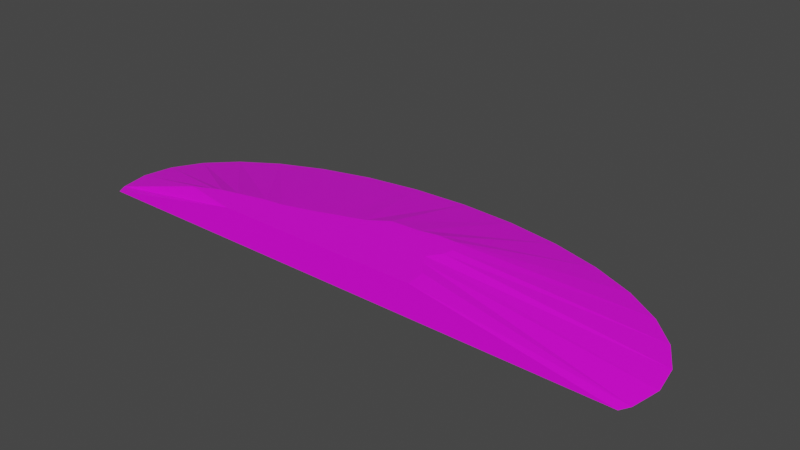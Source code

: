 # Source: terrain_steep_hill_158.blend  (saved by Blender 3.0.42; exported with 4.5.12 LTS)
import bpy
from mathutils import Matrix  # noqa: F401  (used for matrix-valued properties, if any)

bpy.ops.wm.read_factory_settings(use_empty=True)
scene = bpy.context.scene
scene.name = 'Scene'

# ---- collections
col_collection = bpy.data.collections.new('Collection'); scene.collection.children.link(col_collection)

# ---- images (referenced by path relative to the original .blend; pixels are not part of the script)
import os
ASSET_DIR = os.environ.get("B2B_ASSET_DIR", "")  # directory of the original .blend (textures are referenced by path, not embedded)
HERE = os.path.dirname(os.path.abspath(__file__))  # packed textures are extracted next to this script under _unpacked/

def load_image(name, relpath, width, height, colorspace="sRGB"):
    """Load a texture the original file referenced (path relative to the .blend, or extracted next to this script)."""
    p = next((c for c in (os.path.join(HERE, relpath), os.path.join(ASSET_DIR, relpath)) if relpath and os.path.exists(c)), "")
    if p:
        img = bpy.data.images.load(p, check_existing=True)
        img.name = name
    else:  # same state as the original file: an image datablock whose file is absent (Cycles renders it pink)
        img = bpy.data.images.new(name, width, height)
        img.source = "FILE"
        img.filepath = "//" + (relpath or name)
    img.colorspace_settings.name = colorspace
    return img
img_background_jpg = load_image('background.jpg', 'background.jpg', 1024, 1024, 'sRGB')

# ---- materials (node trees are filled in below, after node groups)
mat_material = bpy.data.materials.new('Material')
mat_material.use_transparent_shadow = False

# ---- material node trees
mat_material.use_nodes = True; mat_material.node_tree.nodes.clear()
_N = mat_material.node_tree.nodes; _L = mat_material.node_tree.links
n0 = _N.new('ShaderNodeBsdfPrincipled'); n0.name = 'Principled BSDF'; n0.location = (10, 300)
n0.distribution = 'GGX'
n0.subsurface_method = 'RANDOM_WALK_SKIN'
n0.inputs[3].default_value = 1.45
n0.inputs[27].default_value = (0.0, 0.0, 0.0, 1.0)
n0.inputs[28].default_value = 1.0
n1 = _N.new('ShaderNodeOutputMaterial'); n1.name = 'Material Output'; n1.location = (300, 300)
n2 = _N.new('ShaderNodeTexImage'); n2.name = 'Image Texture'; n2.location = (-428, 106)
n2.image = img_background_jpg
_L.new(n0.outputs[0], n1.inputs[0])
_L.new(n2.outputs[0], n0.inputs[0])
n1.is_active_output = True

# ---- world
world_world = bpy.data.worlds.new('World'); scene.world = world_world
world_world.use_nodes = True; world_world.node_tree.nodes.clear()
_N = world_world.node_tree.nodes; _L = world_world.node_tree.links
n0 = _N.new('ShaderNodeOutputWorld'); n0.name = 'World Output'; n0.location = (300, 300)
n1 = _N.new('ShaderNodeBackground'); n1.name = 'Background'; n1.location = (10, 300)
n1.inputs[0].default_value = (0.05088, 0.05088, 0.05088, 1.0)
_L.new(n1.outputs[0], n0.inputs[0])
n0.is_active_output = True
world_world.color = (0.05088, 0.05088, 0.05088)
world_world.use_sun_shadow = False
world_world.sun_shadow_jitter_overblur = 0.0

# ---- meshes
me_cylinder = bpy.data.meshes.new('Cylinder')
me_cylinder.from_pydata([(-3.461, -0.8393, -0.105), (-3.53, -0.4735, -0.105), (-3.461, -0.1078, -0.105), (-3.26, 0.244, -0.105), (-2.932, 0.5681, -0.105), (-2.492, 0.8523, -0.105), (-1.955, 1.085, -0.105), (-1.342, 1.259, -0.105), (-0.6775, 1.365, -0.105), (0.01373, 1.401, -0.105), (0.705, 1.365, -0.105), (1.37, 1.259, -0.105), (1.982, 1.085, -0.105), (2.519, 0.8523, -0.105), (2.96, 0.5681, -0.105), (3.287, 0.244, -0.105), (3.489, -0.1078, -0.105), (3.557, -0.4735, -0.105), (3.489, -0.8393, -0.105), (-1.459, -0.9608, 0.2864), (-2.154, -0.8362, 0.288), (-3.392, -0.9608, -0.105), (-2.057, -0.7892, 0.2883), (-1.92, -0.7244, 0.2887), (0.7238, 0.00537, 0.2864), (-1.832, -0.6886, 0.2884), (0.9204, -0.00116, 0.2864), (-1.633, -0.635, 0.2864), (1.021, -0.1566, 0.2864), (-1.274, -0.5468, 0.2864), (0.9983, -0.2765, 0.2864), (-1.049, -0.5207, 0.2864), (0.8877, -0.4351, 0.2864), (-0.6896, -0.4174, 0.2864), (0.9464, -0.5491, 0.2864), (-0.3653, -0.3051, 0.2864), (1.084, -0.719, 0.2864), (-0.1018, -0.2187, 0.2864), (1.104, -0.9608, 0.2864), (0.1304, -0.05883, 0.2864), (3.419, -0.9608, -0.105), (0.4766, -0.04241, 0.2864)], [], [(19, 20, 0, 21), (22, 1, 0, 20), (23, 2, 1, 22), (25, 3, 2, 23), (27, 4, 3, 25), (29, 5, 4, 27), (31, 6, 5, 29), (33, 7, 6, 31), (35, 8, 7, 33), (37, 9, 8, 35), (39, 10, 9, 37), (41, 11, 10, 39), (24, 12, 11, 41), (26, 13, 12, 24), (14, 13, 26, 28), (15, 14, 28, 30), (16, 15, 30, 32), (17, 16, 32, 34), (18, 17, 34, 36), (18, 36, 38, 40), (21, 0, 1, 2, 3, 4, 5, 6, 7, 8, 9, 10, 11, 12, 13, 14, 15, 16, 17, 18, 40), (40, 38, 19, 21), (38, 36, 34, 32, 30, 28, 26, 24, 41, 39, 37, 35, 33, 31, 29, 27, 25, 23, 22, 20, 19)])
_uv = me_cylinder.uv_layers.new(name='UVMap')
_uv.uv.foreach_set('vector', [0.8344, 0.9809, 0.7812, 0.9799, 0.7812, 0.5, 0.792, 0.5, 0.75, 0.9799, 0.75, 0.5, 0.7812, 0.5, 0.7812, 0.9799, 0.7188, 0.9799, 0.7188, 0.5, 0.75, 0.5, 0.75, 0.9799, 0.6875, 0.9799, 0.6875, 0.5, 0.7188, 0.5, 0.7188, 0.9799, 0.6562, 0.9799, 0.6562, 0.5, 0.6875, 0.5, 0.6875, 0.9799, 0.625, 0.9799, 0.625, 0.5, 0.6562, 0.5, 0.6562, 0.9799, 0.5938, 0.9799, 0.5938, 0.5, 0.625, 0.5, 0.625, 0.9799, 0.5625, 0.9799, 0.5625, 0.5, 0.5938, 0.5, 0.5938, 0.9799, 0.5312, 0.9799, 0.5312, 0.5, 0.5625, 0.5, 0.5625, 0.9799, 0.5, 0.9799, 0.5, 0.5, 0.5312, 0.5, 0.5312, 0.9799, 0.4688, 0.9799, 0.4688, 0.5, 0.5, 0.5, 0.5, 0.9799, 0.4375, 0.9799, 0.4375, 0.5, 0.4688, 0.5, 0.4688, 0.9799, 0.4062, 0.9799, 0.4062, 0.5, 0.4375, 0.5, 0.4375, 0.9799, 0.375, 0.9799, 0.375, 0.5, 0.4062, 0.5, 0.4062, 0.9799, 0.3438, 0.5, 0.375, 0.5, 0.375, 0.9799, 0.3438, 0.9799, 0.3125, 0.5, 0.3438, 0.5, 0.3438, 0.9799, 0.3125, 0.9799, 0.2812, 0.5, 0.3125, 0.5, 0.3125, 0.9799, 0.2812, 0.9799, 0.25, 0.5, 0.2812, 0.5, 0.2812, 0.9799, 0.25, 0.9799, 0.2188, 0.5, 0.25, 0.5, 0.25, 0.9799, 0.2188, 0.9799, 0.2188, 0.5, 0.2188, 0.9799, 0.2376, 0.9828, 0.208, 0.5, 0.01696, 0.9901, 0.01702, 0.9899, 0.01708, 0.9893, 0.01702, 0.9886, 0.01684, 0.988, 0.01655, 0.9875, 0.01615, 0.987, 0.01567, 0.9866, 0.01513, 0.9863, 0.01453, 0.9862, 0.01392, 0.9861, 0.0133, 0.9862, 0.0127, 0.9863, 0.01216, 0.9866, 0.01168, 0.987, 0.01128, 0.9875, 0.01099, 0.988, 0.01081, 0.9886, 0.01075, 0.9893, 0.01081, 0.9899, 0.01087, 0.9901, 0.6681, 0.08815, 0.7881, 0.1317, 0.7881, 0.1799, 0.6681, 0.2163, 0.5246, 0.5023, 0.4796, 0.4996, 0.4781, 0.4881, 0.4791, 0.4766, 0.4826, 0.4654, 0.4885, 0.4551, 0.4965, 0.4459, 0.5064, 0.4383, 0.5178, 0.4326, 0.5302, 0.4289, 0.5432, 0.4274, 0.5563, 0.4282, 0.5688, 0.4313, 0.5805, 0.4364, 0.5908, 0.4435, 0.5993, 0.4523, 0.6057, 0.4623, 0.6098, 0.4733, 0.6114, 0.4848, 0.6104, 0.4963, 0.5728, 0.5011])
me_cylinder.materials.append(mat_material)
me_cylinder.use_remesh_fix_poles = True
me_cylinder.use_remesh_preserve_attributes = False
me_cylinder.update()

# ---- objects
ob_terrain_steep_hill__158 = bpy.data.objects.new('terrain Steep Hill #158', me_cylinder)

# ---- transforms, parenting, visibility, modifiers, constraints
ob_terrain_steep_hill__158.location = (0.0, 0.0, 0.0)

# ---- collection membership
col_collection.objects.link(ob_terrain_steep_hill__158)

# ---- scene / render settings (as saved in the file)
scene.frame_start = 1; scene.frame_end = 250; scene.frame_set(1)
scene.render.engine = 'BLENDER_EEVEE_NEXT'
scene.cycles.sampling_pattern = 'TABULATED_SOBOL'
scene.cycles.use_light_tree = False
scene.view_settings.view_transform = 'Filmic'
bpy.context.view_layer.update()

# ---- added for rendering (the .blend has no active camera and no usable light): camera, sun
cam_auto = bpy.data.cameras.new('AutoCamera')
cam_auto.lens = 50.0
cam_auto.sensor_width = 36.0
cam_auto.clip_end = 1000.0
ob_auto_camera = bpy.data.objects.new('AutoCamera', cam_auto)
scene.collection.objects.link(ob_auto_camera)
ob_auto_camera.location = (6.9347, -8.08485, 5.62862)
ob_auto_camera.rotation_euler = (1.09748, -7.21219e-08, 0.694738)
scene.camera = ob_auto_camera
light_auto_sun = bpy.data.lights.new('AutoSun', 'SUN')
light_auto_sun.energy = 3.0
light_auto_sun.angle = 0.0523599
ob_auto_sun = bpy.data.objects.new('AutoSun', light_auto_sun)
scene.collection.objects.link(ob_auto_sun)
ob_auto_sun.rotation_euler = (0.872665, 0.174533, 0.523599)
bpy.context.view_layer.update()
